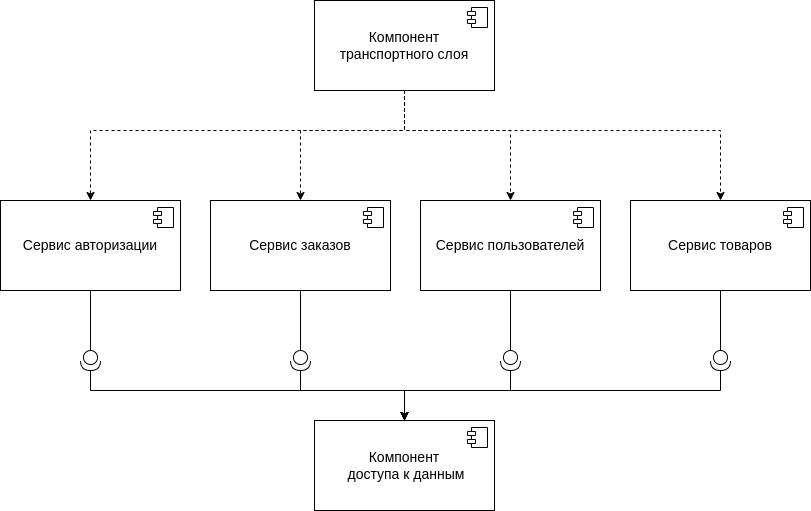

The diagram above was exported from draw.io. Its source (the exported page's mxGraphModel, read from the mxfile embedded in the PNG):
<mxGraphModel dx="2261" dy="771" grid="1" gridSize="10" guides="1" tooltips="1" connect="1" arrows="1" fold="1" page="1" pageScale="1" pageWidth="827" pageHeight="1169" math="0" shadow="0">
  <root>
    <mxCell id="0" />
    <mxCell id="1" parent="0" />
    <mxCell id="sAM75uDzsyAI61OubzMz-13" style="edgeStyle=orthogonalEdgeStyle;rounded=0;orthogonalLoop=1;jettySize=auto;html=1;dashed=1;" edge="1" parent="1" source="sAM75uDzsyAI61OubzMz-1" target="sAM75uDzsyAI61OubzMz-3">
      <mxGeometry relative="1" as="geometry">
        <Array as="points">
          <mxPoint x="324" y="220" />
          <mxPoint x="10" y="220" />
        </Array>
      </mxGeometry>
    </mxCell>
    <mxCell id="sAM75uDzsyAI61OubzMz-14" style="edgeStyle=orthogonalEdgeStyle;rounded=0;orthogonalLoop=1;jettySize=auto;html=1;exitX=0.5;exitY=1;exitDx=0;exitDy=0;entryX=0.5;entryY=0;entryDx=0;entryDy=0;dashed=1;" edge="1" parent="1" source="sAM75uDzsyAI61OubzMz-1" target="sAM75uDzsyAI61OubzMz-11">
      <mxGeometry relative="1" as="geometry">
        <Array as="points">
          <mxPoint x="324" y="220" />
          <mxPoint x="220" y="220" />
        </Array>
      </mxGeometry>
    </mxCell>
    <mxCell id="sAM75uDzsyAI61OubzMz-15" style="edgeStyle=orthogonalEdgeStyle;rounded=0;orthogonalLoop=1;jettySize=auto;html=1;entryX=0.5;entryY=0;entryDx=0;entryDy=0;dashed=1;" edge="1" parent="1" source="sAM75uDzsyAI61OubzMz-1" target="sAM75uDzsyAI61OubzMz-5">
      <mxGeometry relative="1" as="geometry">
        <Array as="points">
          <mxPoint x="324" y="220" />
          <mxPoint x="430" y="220" />
        </Array>
      </mxGeometry>
    </mxCell>
    <mxCell id="sAM75uDzsyAI61OubzMz-16" style="edgeStyle=orthogonalEdgeStyle;rounded=0;orthogonalLoop=1;jettySize=auto;html=1;exitX=0.5;exitY=1;exitDx=0;exitDy=0;entryX=0.5;entryY=0;entryDx=0;entryDy=0;dashed=1;" edge="1" parent="1" source="sAM75uDzsyAI61OubzMz-1" target="sAM75uDzsyAI61OubzMz-9">
      <mxGeometry relative="1" as="geometry">
        <Array as="points">
          <mxPoint x="324" y="220" />
          <mxPoint x="640" y="220" />
        </Array>
      </mxGeometry>
    </mxCell>
    <mxCell id="sAM75uDzsyAI61OubzMz-1" value="&lt;font style=&quot;font-size: 14px;&quot;&gt;Компонент &lt;br&gt;транспортного слоя&lt;/font&gt;" style="html=1;dropTarget=0;whiteSpace=wrap;" vertex="1" parent="1">
      <mxGeometry x="234" y="90" width="180" height="90" as="geometry" />
    </mxCell>
    <mxCell id="sAM75uDzsyAI61OubzMz-2" value="" style="shape=module;jettyWidth=8;jettyHeight=4;" vertex="1" parent="sAM75uDzsyAI61OubzMz-1">
      <mxGeometry x="1" width="20" height="20" relative="1" as="geometry">
        <mxPoint x="-27" y="7" as="offset" />
      </mxGeometry>
    </mxCell>
    <mxCell id="sAM75uDzsyAI61OubzMz-20" style="edgeStyle=orthogonalEdgeStyle;rounded=0;orthogonalLoop=1;jettySize=auto;html=1;entryX=0;entryY=0.5;entryDx=0;entryDy=0;entryPerimeter=0;endArrow=none;endFill=0;" edge="1" parent="1" source="sAM75uDzsyAI61OubzMz-3" target="sAM75uDzsyAI61OubzMz-19">
      <mxGeometry relative="1" as="geometry" />
    </mxCell>
    <mxCell id="sAM75uDzsyAI61OubzMz-3" value="&lt;span style=&quot;font-size: 14px;&quot;&gt;Сервис авторизации&lt;/span&gt;" style="html=1;dropTarget=0;whiteSpace=wrap;" vertex="1" parent="1">
      <mxGeometry x="-80" y="290" width="180" height="90" as="geometry" />
    </mxCell>
    <mxCell id="sAM75uDzsyAI61OubzMz-4" value="" style="shape=module;jettyWidth=8;jettyHeight=4;" vertex="1" parent="sAM75uDzsyAI61OubzMz-3">
      <mxGeometry x="1" width="20" height="20" relative="1" as="geometry">
        <mxPoint x="-27" y="7" as="offset" />
      </mxGeometry>
    </mxCell>
    <mxCell id="sAM75uDzsyAI61OubzMz-31" style="edgeStyle=orthogonalEdgeStyle;rounded=0;orthogonalLoop=1;jettySize=auto;html=1;entryX=0;entryY=0.5;entryDx=0;entryDy=0;entryPerimeter=0;endArrow=none;endFill=0;" edge="1" parent="1" source="sAM75uDzsyAI61OubzMz-5" target="sAM75uDzsyAI61OubzMz-24">
      <mxGeometry relative="1" as="geometry" />
    </mxCell>
    <mxCell id="sAM75uDzsyAI61OubzMz-5" value="&lt;span style=&quot;font-size: 14px;&quot;&gt;Сервис пользователей&lt;/span&gt;" style="html=1;dropTarget=0;whiteSpace=wrap;" vertex="1" parent="1">
      <mxGeometry x="340" y="290" width="180" height="90" as="geometry" />
    </mxCell>
    <mxCell id="sAM75uDzsyAI61OubzMz-6" value="" style="shape=module;jettyWidth=8;jettyHeight=4;" vertex="1" parent="sAM75uDzsyAI61OubzMz-5">
      <mxGeometry x="1" width="20" height="20" relative="1" as="geometry">
        <mxPoint x="-27" y="7" as="offset" />
      </mxGeometry>
    </mxCell>
    <mxCell id="sAM75uDzsyAI61OubzMz-32" style="edgeStyle=orthogonalEdgeStyle;rounded=0;orthogonalLoop=1;jettySize=auto;html=1;exitX=0.5;exitY=1;exitDx=0;exitDy=0;entryX=0;entryY=0.5;entryDx=0;entryDy=0;entryPerimeter=0;endArrow=none;endFill=0;" edge="1" parent="1" source="sAM75uDzsyAI61OubzMz-9" target="sAM75uDzsyAI61OubzMz-25">
      <mxGeometry relative="1" as="geometry" />
    </mxCell>
    <mxCell id="sAM75uDzsyAI61OubzMz-9" value="&lt;span style=&quot;font-size: 14px;&quot;&gt;Сервис товаров&lt;/span&gt;" style="html=1;dropTarget=0;whiteSpace=wrap;" vertex="1" parent="1">
      <mxGeometry x="550" y="290" width="180" height="90" as="geometry" />
    </mxCell>
    <mxCell id="sAM75uDzsyAI61OubzMz-10" value="" style="shape=module;jettyWidth=8;jettyHeight=4;" vertex="1" parent="sAM75uDzsyAI61OubzMz-9">
      <mxGeometry x="1" width="20" height="20" relative="1" as="geometry">
        <mxPoint x="-27" y="7" as="offset" />
      </mxGeometry>
    </mxCell>
    <mxCell id="sAM75uDzsyAI61OubzMz-26" style="edgeStyle=orthogonalEdgeStyle;rounded=0;orthogonalLoop=1;jettySize=auto;html=1;entryX=0;entryY=0.5;entryDx=0;entryDy=0;entryPerimeter=0;endArrow=none;endFill=0;" edge="1" parent="1" source="sAM75uDzsyAI61OubzMz-11" target="sAM75uDzsyAI61OubzMz-22">
      <mxGeometry relative="1" as="geometry" />
    </mxCell>
    <mxCell id="sAM75uDzsyAI61OubzMz-11" value="&lt;span style=&quot;font-size: 14px;&quot;&gt;Сервис заказов&lt;/span&gt;" style="html=1;dropTarget=0;whiteSpace=wrap;" vertex="1" parent="1">
      <mxGeometry x="130" y="290" width="180" height="90" as="geometry" />
    </mxCell>
    <mxCell id="sAM75uDzsyAI61OubzMz-12" value="" style="shape=module;jettyWidth=8;jettyHeight=4;" vertex="1" parent="sAM75uDzsyAI61OubzMz-11">
      <mxGeometry x="1" width="20" height="20" relative="1" as="geometry">
        <mxPoint x="-27" y="7" as="offset" />
      </mxGeometry>
    </mxCell>
    <mxCell id="sAM75uDzsyAI61OubzMz-17" value="&lt;font style=&quot;font-size: 14px;&quot;&gt;Компонент &lt;br&gt;&amp;nbsp;доступа к данным&lt;/font&gt;" style="html=1;dropTarget=0;whiteSpace=wrap;" vertex="1" parent="1">
      <mxGeometry x="234" y="510" width="180" height="90" as="geometry" />
    </mxCell>
    <mxCell id="sAM75uDzsyAI61OubzMz-18" value="" style="shape=module;jettyWidth=8;jettyHeight=4;" vertex="1" parent="sAM75uDzsyAI61OubzMz-17">
      <mxGeometry x="1" width="20" height="20" relative="1" as="geometry">
        <mxPoint x="-27" y="7" as="offset" />
      </mxGeometry>
    </mxCell>
    <mxCell id="sAM75uDzsyAI61OubzMz-21" style="edgeStyle=orthogonalEdgeStyle;rounded=0;orthogonalLoop=1;jettySize=auto;html=1;exitX=1;exitY=0.5;exitDx=0;exitDy=0;exitPerimeter=0;" edge="1" parent="1" source="sAM75uDzsyAI61OubzMz-19" target="sAM75uDzsyAI61OubzMz-17">
      <mxGeometry relative="1" as="geometry">
        <Array as="points">
          <mxPoint x="10" y="480" />
          <mxPoint x="324" y="480" />
        </Array>
      </mxGeometry>
    </mxCell>
    <mxCell id="sAM75uDzsyAI61OubzMz-19" value="" style="shape=providedRequiredInterface;html=1;verticalLabelPosition=bottom;sketch=0;rotation=90;" vertex="1" parent="1">
      <mxGeometry y="440" width="20" height="20" as="geometry" />
    </mxCell>
    <mxCell id="sAM75uDzsyAI61OubzMz-27" style="edgeStyle=orthogonalEdgeStyle;rounded=0;orthogonalLoop=1;jettySize=auto;html=1;exitX=1;exitY=0.5;exitDx=0;exitDy=0;exitPerimeter=0;entryX=0.5;entryY=0;entryDx=0;entryDy=0;" edge="1" parent="1" source="sAM75uDzsyAI61OubzMz-22" target="sAM75uDzsyAI61OubzMz-17">
      <mxGeometry relative="1" as="geometry">
        <Array as="points">
          <mxPoint x="220" y="480" />
          <mxPoint x="324" y="480" />
        </Array>
      </mxGeometry>
    </mxCell>
    <mxCell id="sAM75uDzsyAI61OubzMz-22" value="" style="shape=providedRequiredInterface;html=1;verticalLabelPosition=bottom;sketch=0;rotation=90;" vertex="1" parent="1">
      <mxGeometry x="210" y="440" width="20" height="20" as="geometry" />
    </mxCell>
    <mxCell id="sAM75uDzsyAI61OubzMz-29" style="edgeStyle=orthogonalEdgeStyle;rounded=0;orthogonalLoop=1;jettySize=auto;html=1;entryX=0.5;entryY=0;entryDx=0;entryDy=0;" edge="1" parent="1" source="sAM75uDzsyAI61OubzMz-24" target="sAM75uDzsyAI61OubzMz-17">
      <mxGeometry relative="1" as="geometry">
        <Array as="points">
          <mxPoint x="430" y="480" />
          <mxPoint x="324" y="480" />
        </Array>
      </mxGeometry>
    </mxCell>
    <mxCell id="sAM75uDzsyAI61OubzMz-24" value="" style="shape=providedRequiredInterface;html=1;verticalLabelPosition=bottom;sketch=0;rotation=90;" vertex="1" parent="1">
      <mxGeometry x="420" y="440" width="20" height="20" as="geometry" />
    </mxCell>
    <mxCell id="sAM75uDzsyAI61OubzMz-30" style="edgeStyle=orthogonalEdgeStyle;rounded=0;orthogonalLoop=1;jettySize=auto;html=1;exitX=1;exitY=0.5;exitDx=0;exitDy=0;exitPerimeter=0;entryX=0.5;entryY=0;entryDx=0;entryDy=0;" edge="1" parent="1" source="sAM75uDzsyAI61OubzMz-25" target="sAM75uDzsyAI61OubzMz-17">
      <mxGeometry relative="1" as="geometry">
        <Array as="points">
          <mxPoint x="640" y="480" />
          <mxPoint x="324" y="480" />
        </Array>
      </mxGeometry>
    </mxCell>
    <mxCell id="sAM75uDzsyAI61OubzMz-25" value="" style="shape=providedRequiredInterface;html=1;verticalLabelPosition=bottom;sketch=0;rotation=90;" vertex="1" parent="1">
      <mxGeometry x="630" y="440" width="20" height="20" as="geometry" />
    </mxCell>
  </root>
</mxGraphModel>